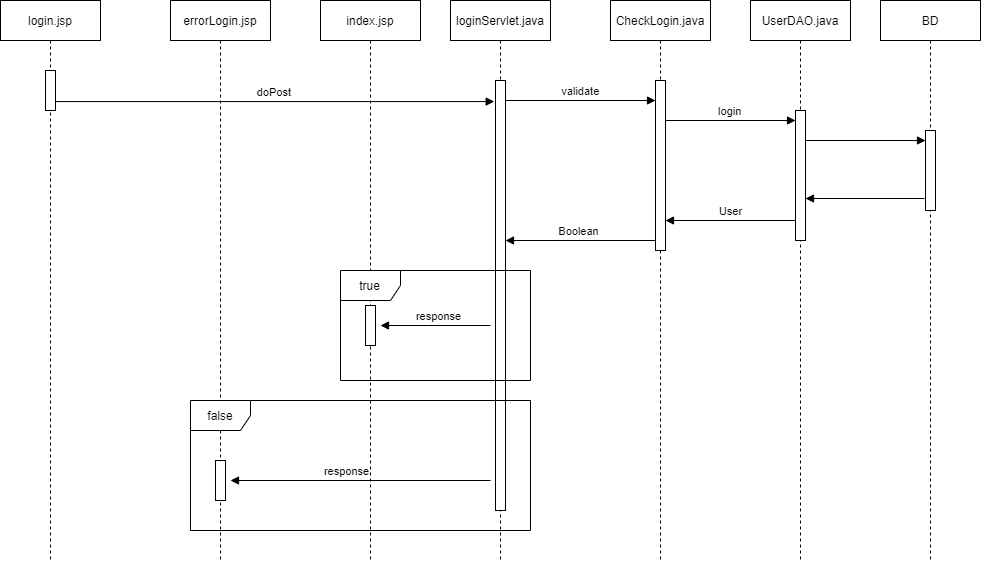

The diagram above was exported from draw.io. Its source (the exported page's mxGraphModel, read from the mxfile embedded in the PNG):
<mxGraphModel dx="2071" dy="714" grid="1" gridSize="10" guides="1" tooltips="1" connect="1" arrows="1" fold="1" page="1" pageScale="1" pageWidth="850" pageHeight="1100" math="0" shadow="0">
  <root>
    <mxCell id="0" />
    <mxCell id="1" parent="0" />
    <mxCell id="3nuBFxr9cyL0pnOWT2aG-1" value="login.jsp" style="shape=umlLifeline;perimeter=lifelinePerimeter;container=1;collapsible=0;recursiveResize=0;rounded=0;shadow=0;strokeWidth=1;" parent="1" vertex="1">
      <mxGeometry x="-230" y="80" width="100" height="560" as="geometry" />
    </mxCell>
    <mxCell id="3nuBFxr9cyL0pnOWT2aG-2" value="" style="points=[];perimeter=orthogonalPerimeter;rounded=0;shadow=0;strokeWidth=1;" parent="3nuBFxr9cyL0pnOWT2aG-1" vertex="1">
      <mxGeometry x="45" y="70" width="10" height="40" as="geometry" />
    </mxCell>
    <mxCell id="3nuBFxr9cyL0pnOWT2aG-5" value="loginServlet.java" style="shape=umlLifeline;perimeter=lifelinePerimeter;container=1;collapsible=0;recursiveResize=0;rounded=0;shadow=0;strokeWidth=1;" parent="1" vertex="1">
      <mxGeometry x="220" y="80" width="100" height="560" as="geometry" />
    </mxCell>
    <mxCell id="3nuBFxr9cyL0pnOWT2aG-6" value="" style="points=[];perimeter=orthogonalPerimeter;rounded=0;shadow=0;strokeWidth=1;" parent="3nuBFxr9cyL0pnOWT2aG-5" vertex="1">
      <mxGeometry x="45" y="80" width="10" height="430" as="geometry" />
    </mxCell>
    <mxCell id="3nuBFxr9cyL0pnOWT2aG-8" value="doPost" style="verticalAlign=bottom;endArrow=block;shadow=0;strokeWidth=1;entryX=-0.131;entryY=0.049;entryDx=0;entryDy=0;entryPerimeter=0;" parent="1" source="3nuBFxr9cyL0pnOWT2aG-2" target="3nuBFxr9cyL0pnOWT2aG-6" edge="1">
      <mxGeometry relative="1" as="geometry">
        <mxPoint x="100" y="170" as="sourcePoint" />
        <mxPoint x="260" y="170" as="targetPoint" />
        <Array as="points" />
      </mxGeometry>
    </mxCell>
    <mxCell id="pJIbXPSmeCkRgOJUuFw8-1" value="UserDAO.java" style="shape=umlLifeline;perimeter=lifelinePerimeter;container=1;collapsible=0;recursiveResize=0;rounded=0;shadow=0;strokeWidth=1;" vertex="1" parent="1">
      <mxGeometry x="520" y="80" width="100" height="560" as="geometry" />
    </mxCell>
    <mxCell id="pJIbXPSmeCkRgOJUuFw8-2" value="" style="points=[];perimeter=orthogonalPerimeter;rounded=0;shadow=0;strokeWidth=1;" vertex="1" parent="pJIbXPSmeCkRgOJUuFw8-1">
      <mxGeometry x="45" y="110" width="10" height="130" as="geometry" />
    </mxCell>
    <mxCell id="pJIbXPSmeCkRgOJUuFw8-12" value="" style="verticalAlign=bottom;endArrow=block;shadow=0;strokeWidth=1;" edge="1" parent="pJIbXPSmeCkRgOJUuFw8-1" target="pJIbXPSmeCkRgOJUuFw8-8">
      <mxGeometry relative="1" as="geometry">
        <mxPoint x="55" y="140.0000000000001" as="sourcePoint" />
        <mxPoint x="185" y="140.0000000000001" as="targetPoint" />
      </mxGeometry>
    </mxCell>
    <mxCell id="pJIbXPSmeCkRgOJUuFw8-15" value="" style="verticalAlign=bottom;endArrow=block;shadow=0;strokeWidth=1;" edge="1" parent="pJIbXPSmeCkRgOJUuFw8-1" source="pJIbXPSmeCkRgOJUuFw8-2">
      <mxGeometry relative="1" as="geometry">
        <mxPoint x="34" y="220" as="sourcePoint" />
        <mxPoint x="-85" y="220" as="targetPoint" />
      </mxGeometry>
    </mxCell>
    <mxCell id="pJIbXPSmeCkRgOJUuFw8-17" value="User" style="edgeLabel;html=1;align=center;verticalAlign=middle;resizable=0;points=[];" vertex="1" connectable="0" parent="pJIbXPSmeCkRgOJUuFw8-15">
      <mxGeometry x="0.2229" y="-1" relative="1" as="geometry">
        <mxPoint x="14" y="-9" as="offset" />
      </mxGeometry>
    </mxCell>
    <mxCell id="pJIbXPSmeCkRgOJUuFw8-3" value="CheckLogin.java" style="shape=umlLifeline;perimeter=lifelinePerimeter;container=1;collapsible=0;recursiveResize=0;rounded=0;shadow=0;strokeWidth=1;" vertex="1" parent="1">
      <mxGeometry x="380" y="80" width="100" height="560" as="geometry" />
    </mxCell>
    <mxCell id="pJIbXPSmeCkRgOJUuFw8-4" value="" style="points=[];perimeter=orthogonalPerimeter;rounded=0;shadow=0;strokeWidth=1;" vertex="1" parent="pJIbXPSmeCkRgOJUuFw8-3">
      <mxGeometry x="45" y="80" width="10" height="170" as="geometry" />
    </mxCell>
    <mxCell id="pJIbXPSmeCkRgOJUuFw8-10" value="validate" style="verticalAlign=bottom;endArrow=block;shadow=0;strokeWidth=1;" edge="1" parent="pJIbXPSmeCkRgOJUuFw8-3" target="pJIbXPSmeCkRgOJUuFw8-4">
      <mxGeometry relative="1" as="geometry">
        <mxPoint x="-105" y="100.00000000000011" as="sourcePoint" />
        <mxPoint x="40" y="100" as="targetPoint" />
      </mxGeometry>
    </mxCell>
    <mxCell id="pJIbXPSmeCkRgOJUuFw8-11" value="login" style="verticalAlign=bottom;endArrow=block;shadow=0;strokeWidth=1;" edge="1" parent="pJIbXPSmeCkRgOJUuFw8-3" target="pJIbXPSmeCkRgOJUuFw8-2">
      <mxGeometry relative="1" as="geometry">
        <mxPoint x="55" y="120.00000000000011" as="sourcePoint" />
        <mxPoint x="205" y="120.00000000000011" as="targetPoint" />
      </mxGeometry>
    </mxCell>
    <mxCell id="pJIbXPSmeCkRgOJUuFw8-7" value="BD" style="shape=umlLifeline;perimeter=lifelinePerimeter;container=1;collapsible=0;recursiveResize=0;rounded=0;shadow=0;strokeWidth=1;" vertex="1" parent="1">
      <mxGeometry x="650" y="80" width="100" height="560" as="geometry" />
    </mxCell>
    <mxCell id="pJIbXPSmeCkRgOJUuFw8-8" value="" style="points=[];perimeter=orthogonalPerimeter;rounded=0;shadow=0;strokeWidth=1;" vertex="1" parent="pJIbXPSmeCkRgOJUuFw8-7">
      <mxGeometry x="45" y="130" width="10" height="80" as="geometry" />
    </mxCell>
    <mxCell id="pJIbXPSmeCkRgOJUuFw8-13" value="" style="verticalAlign=bottom;endArrow=block;shadow=0;strokeWidth=1;exitX=-0.1;exitY=0.85;exitDx=0;exitDy=0;exitPerimeter=0;" edge="1" parent="1" source="pJIbXPSmeCkRgOJUuFw8-8" target="pJIbXPSmeCkRgOJUuFw8-2">
      <mxGeometry relative="1" as="geometry">
        <mxPoint x="782.5" y="380" as="sourcePoint" />
        <mxPoint x="617.5" y="380" as="targetPoint" />
      </mxGeometry>
    </mxCell>
    <mxCell id="pJIbXPSmeCkRgOJUuFw8-18" value="" style="verticalAlign=bottom;endArrow=block;shadow=0;strokeWidth=1;" edge="1" parent="1" target="3nuBFxr9cyL0pnOWT2aG-6">
      <mxGeometry relative="1" as="geometry">
        <mxPoint x="425" y="320" as="sourcePoint" />
        <mxPoint x="295" y="320" as="targetPoint" />
      </mxGeometry>
    </mxCell>
    <mxCell id="pJIbXPSmeCkRgOJUuFw8-19" value="Boolean" style="edgeLabel;html=1;align=center;verticalAlign=middle;resizable=0;points=[];" vertex="1" connectable="0" parent="pJIbXPSmeCkRgOJUuFw8-18">
      <mxGeometry x="0.2229" y="-1" relative="1" as="geometry">
        <mxPoint x="14" y="-9" as="offset" />
      </mxGeometry>
    </mxCell>
    <mxCell id="pJIbXPSmeCkRgOJUuFw8-20" value="errorLogin.jsp" style="shape=umlLifeline;perimeter=lifelinePerimeter;container=1;collapsible=0;recursiveResize=0;rounded=0;shadow=0;strokeWidth=1;" vertex="1" parent="1">
      <mxGeometry x="-60" y="80" width="100" height="560" as="geometry" />
    </mxCell>
    <mxCell id="pJIbXPSmeCkRgOJUuFw8-21" value="" style="points=[];perimeter=orthogonalPerimeter;rounded=0;shadow=0;strokeWidth=1;" vertex="1" parent="pJIbXPSmeCkRgOJUuFw8-20">
      <mxGeometry x="45" y="460" width="10" height="40" as="geometry" />
    </mxCell>
    <mxCell id="pJIbXPSmeCkRgOJUuFw8-22" value="index.jsp" style="shape=umlLifeline;perimeter=lifelinePerimeter;container=1;collapsible=0;recursiveResize=0;rounded=0;shadow=0;strokeWidth=1;" vertex="1" parent="1">
      <mxGeometry x="90" y="80" width="100" height="560" as="geometry" />
    </mxCell>
    <mxCell id="pJIbXPSmeCkRgOJUuFw8-23" value="" style="points=[];perimeter=orthogonalPerimeter;rounded=0;shadow=0;strokeWidth=1;" vertex="1" parent="pJIbXPSmeCkRgOJUuFw8-22">
      <mxGeometry x="45" y="305" width="10" height="40" as="geometry" />
    </mxCell>
    <mxCell id="pJIbXPSmeCkRgOJUuFw8-25" value="true" style="shape=umlFrame;whiteSpace=wrap;html=1;" vertex="1" parent="1">
      <mxGeometry x="110" y="350" width="190" height="110" as="geometry" />
    </mxCell>
    <mxCell id="pJIbXPSmeCkRgOJUuFw8-27" value="false" style="shape=umlFrame;whiteSpace=wrap;html=1;" vertex="1" parent="1">
      <mxGeometry x="-40" y="480" width="340" height="130" as="geometry" />
    </mxCell>
    <mxCell id="pJIbXPSmeCkRgOJUuFw8-28" value="" style="verticalAlign=bottom;endArrow=block;shadow=0;strokeWidth=1;" edge="1" parent="1">
      <mxGeometry relative="1" as="geometry">
        <mxPoint x="260" y="405" as="sourcePoint" />
        <mxPoint x="150" y="405" as="targetPoint" />
      </mxGeometry>
    </mxCell>
    <mxCell id="pJIbXPSmeCkRgOJUuFw8-29" value="response" style="edgeLabel;html=1;align=center;verticalAlign=middle;resizable=0;points=[];" vertex="1" connectable="0" parent="pJIbXPSmeCkRgOJUuFw8-28">
      <mxGeometry x="0.2229" y="-1" relative="1" as="geometry">
        <mxPoint x="14" y="-9" as="offset" />
      </mxGeometry>
    </mxCell>
    <mxCell id="pJIbXPSmeCkRgOJUuFw8-31" value="" style="verticalAlign=bottom;endArrow=block;shadow=0;strokeWidth=1;" edge="1" parent="1">
      <mxGeometry relative="1" as="geometry">
        <mxPoint x="260" y="560" as="sourcePoint" />
        <mxPoint y="560" as="targetPoint" />
      </mxGeometry>
    </mxCell>
    <mxCell id="pJIbXPSmeCkRgOJUuFw8-32" value="response" style="edgeLabel;html=1;align=center;verticalAlign=middle;resizable=0;points=[];" vertex="1" connectable="0" parent="pJIbXPSmeCkRgOJUuFw8-31">
      <mxGeometry x="0.2229" y="-1" relative="1" as="geometry">
        <mxPoint x="14" y="-9" as="offset" />
      </mxGeometry>
    </mxCell>
  </root>
</mxGraphModel>